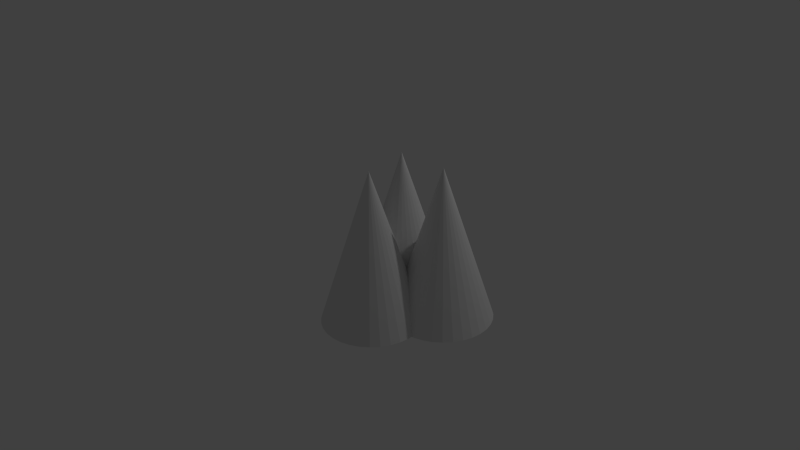 # Source: spikes.blend  (saved by Blender 2.74.0; exported with 4.5.12 LTS)
import bpy
from mathutils import Matrix  # noqa: F401  (used for matrix-valued properties, if any)

bpy.ops.wm.read_factory_settings(use_empty=True)
scene = bpy.context.scene
scene.name = 'Scene'

# ---- collections
col_collection_1 = bpy.data.collections.new('Collection 1'); scene.collection.children.link(col_collection_1)

# ---- world
world_world = bpy.data.worlds.new('World'); scene.world = world_world
world_world.color = (0.05088, 0.05088, 0.05088)
world_world.use_sun_shadow = False
world_world.sun_shadow_jitter_overblur = 0.0
world_world.cycles.sampling_method = 'MANUAL'
world_world.cycles.sample_map_resolution = 256

# ---- cameras
cam_camera = bpy.data.cameras.new('Camera')
cam_camera.clip_end = 100.0
cam_camera.lens = 35.0
cam_camera.sensor_width = 32.0
cam_camera.sensor_height = 18.0
cam_camera.ortho_scale = 7.314
cam_camera.dof.focus_distance = 0.0
cam_camera.dof.aperture_fstop = 128.0

# ---- lights
light_lamp = bpy.data.lights.new('Lamp', 'POINT')
light_lamp.transmission_factor = 0.0
light_lamp.cutoff_distance = 30.0
light_lamp.energy = 100.0
light_lamp.shadow_buffer_clip_start = 1.001
light_lamp.shadow_soft_size = 0.1
light_lamp.shadow_maximum_resolution = 0.006
light_lamp.use_absolute_resolution = True
light_lamp.cycles.use_multiple_importance_sampling = False

# ---- meshes
me_cone_002 = bpy.data.meshes.new('Cone.002')
me_cone_002.from_pydata([(-1.195e-07, 0.45, -0.6764), (0.0878, 0.4414, -0.6764), (0.1722, 0.4158, -0.6764), (0.25, 0.3742, -0.6764), (0.3182, 0.3182, -0.6764), (0.3742, 0.25, -0.6764), (0.4158, 0.1722, -0.6764), (0.4414, 0.0878, -0.6764), (0.45, -2.076e-09, -0.6764), (0.0, 0.0, 0.7082), (0.4414, -0.0878, -0.6764), (0.4158, -0.1722, -0.6764), (0.3742, -0.25, -0.6764), (0.3182, -0.3182, -0.6764), (0.25, -0.3742, -0.6764), (0.1722, -0.4158, -0.6764), (0.0878, -0.4414, -0.6764), (-1.318e-07, -0.45, -0.6764), (-0.0878, -0.4414, -0.6764), (-0.1722, -0.4158, -0.6764), (-0.25, -0.3742, -0.6764), (-0.3182, -0.3182, -0.6764), (-0.3742, -0.25, -0.6764), (-0.4158, -0.1722, -0.6764), (-0.4414, -0.0878, -0.6764), (-0.45, 6.553e-07, -0.6764), (-0.4414, 0.0878, -0.6764), (-0.4158, 0.1722, -0.6764), (-0.3742, 0.25, -0.6764), (-0.3182, 0.3182, -0.6764), (-0.25, 0.3742, -0.6764), (-0.1722, 0.4158, -0.6764), (-0.0878, 0.4414, -0.6764), (-11.08, -6.465, 2.639), (-10.39, -6.951, 5.033), (-10.48, -5.439, 4.968), (-10.56, -4.786, 4.734), (-10.65, -4.153, 4.47)], [(33, 34), (34, 35), (35, 36), (36, 37)], [(31, 9, 32), (0, 9, 1), (30, 9, 31), (29, 9, 30), (28, 9, 29), (27, 9, 28), (26, 9, 27), (25, 9, 26), (24, 9, 25), (23, 9, 24), (22, 9, 23), (21, 9, 22), (20, 9, 21), (19, 9, 20), (18, 9, 19), (17, 9, 18), (16, 9, 17), (15, 9, 16), (14, 9, 15), (13, 9, 14), (12, 9, 13), (11, 9, 12), (10, 9, 11), (8, 9, 10), (7, 9, 8), (6, 9, 7), (5, 9, 6), (4, 9, 5), (3, 9, 4), (2, 9, 3), (32, 9, 0), (1, 9, 2), (0, 1, 2, 3, 4, 5, 6, 7, 8, 10, 11, 12, 13, 14, 15, 16, 17, 18, 19, 20, 21, 22, 23, 24, 25, 26, 27, 28, 29, 30, 31, 32)])
me_cone_002.use_remesh_preserve_volume = False
me_cone_002.use_remesh_preserve_attributes = False
me_cone_002.use_mirror_vertex_groups = False
me_cone_002.update()
me_cone_003 = bpy.data.meshes.new('Cone.003')
me_cone_003.from_pydata([(-1.195e-07, 0.45, -0.6764), (0.0878, 0.4414, -0.6764), (0.1722, 0.4158, -0.6764), (0.25, 0.3742, -0.6764), (0.3182, 0.3182, -0.6764), (0.3742, 0.25, -0.6764), (0.4158, 0.1722, -0.6764), (0.4414, 0.0878, -0.6764), (0.45, -2.076e-09, -0.6764), (0.0, 0.0, 0.7082), (0.4414, -0.0878, -0.6764), (0.4158, -0.1722, -0.6764), (0.3742, -0.25, -0.6764), (0.3182, -0.3182, -0.6764), (0.25, -0.3742, -0.6764), (0.1722, -0.4158, -0.6764), (0.0878, -0.4414, -0.6764), (-1.318e-07, -0.45, -0.6764), (-0.0878, -0.4414, -0.6764), (-0.1722, -0.4158, -0.6764), (-0.25, -0.3742, -0.6764), (-0.3182, -0.3182, -0.6764), (-0.3742, -0.25, -0.6764), (-0.4158, -0.1722, -0.6764), (-0.4414, -0.0878, -0.6764), (-0.45, 6.553e-07, -0.6764), (-0.4414, 0.0878, -0.6764), (-0.4158, 0.1722, -0.6764), (-0.3742, 0.25, -0.6764), (-0.3182, 0.3182, -0.6764), (-0.25, 0.3742, -0.6764), (-0.1722, 0.4158, -0.6764), (-0.0878, 0.4414, -0.6764), (-11.08, -6.465, 2.639), (-10.39, -6.951, 5.033), (-10.48, -5.439, 4.968), (-10.56, -4.786, 4.734), (-10.65, -4.153, 4.47)], [(33, 34), (34, 35), (35, 36), (36, 37)], [(31, 9, 32), (0, 9, 1), (30, 9, 31), (29, 9, 30), (28, 9, 29), (27, 9, 28), (26, 9, 27), (25, 9, 26), (24, 9, 25), (23, 9, 24), (22, 9, 23), (21, 9, 22), (20, 9, 21), (19, 9, 20), (18, 9, 19), (17, 9, 18), (16, 9, 17), (15, 9, 16), (14, 9, 15), (13, 9, 14), (12, 9, 13), (11, 9, 12), (10, 9, 11), (8, 9, 10), (7, 9, 8), (6, 9, 7), (5, 9, 6), (4, 9, 5), (3, 9, 4), (2, 9, 3), (32, 9, 0), (1, 9, 2), (0, 1, 2, 3, 4, 5, 6, 7, 8, 10, 11, 12, 13, 14, 15, 16, 17, 18, 19, 20, 21, 22, 23, 24, 25, 26, 27, 28, 29, 30, 31, 32)])
me_cone_003.use_remesh_preserve_volume = False
me_cone_003.use_remesh_preserve_attributes = False
me_cone_003.use_mirror_vertex_groups = False
me_cone_003.update()
me_cone_004 = bpy.data.meshes.new('Cone.004')
me_cone_004.from_pydata([(-1.195e-07, 0.45, -0.6764), (0.0878, 0.4414, -0.6764), (0.1722, 0.4158, -0.6764), (0.25, 0.3742, -0.6764), (0.3182, 0.3182, -0.6764), (0.3742, 0.25, -0.6764), (0.4158, 0.1722, -0.6764), (0.4414, 0.0878, -0.6764), (0.45, -2.076e-09, -0.6764), (0.0, 0.0, 0.7082), (0.4414, -0.0878, -0.6764), (0.4158, -0.1722, -0.6764), (0.3742, -0.25, -0.6764), (0.3182, -0.3182, -0.6764), (0.25, -0.3742, -0.6764), (0.1722, -0.4158, -0.6764), (0.0878, -0.4414, -0.6764), (-1.318e-07, -0.45, -0.6764), (-0.0878, -0.4414, -0.6764), (-0.1722, -0.4158, -0.6764), (-0.25, -0.3742, -0.6764), (-0.3182, -0.3182, -0.6764), (-0.3742, -0.25, -0.6764), (-0.4158, -0.1722, -0.6764), (-0.4414, -0.0878, -0.6764), (-0.45, 6.553e-07, -0.6764), (-0.4414, 0.0878, -0.6764), (-0.4158, 0.1722, -0.6764), (-0.3742, 0.25, -0.6764), (-0.3182, 0.3182, -0.6764), (-0.25, 0.3742, -0.6764), (-0.1722, 0.4158, -0.6764), (-0.0878, 0.4414, -0.6764), (-11.08, -6.465, 2.639), (-10.39, -6.951, 5.033), (-10.48, -5.439, 4.968), (-10.56, -4.786, 4.734), (-10.65, -4.153, 4.47)], [(33, 34), (34, 35), (35, 36), (36, 37)], [(31, 9, 32), (0, 9, 1), (30, 9, 31), (29, 9, 30), (28, 9, 29), (27, 9, 28), (26, 9, 27), (25, 9, 26), (24, 9, 25), (23, 9, 24), (22, 9, 23), (21, 9, 22), (20, 9, 21), (19, 9, 20), (18, 9, 19), (17, 9, 18), (16, 9, 17), (15, 9, 16), (14, 9, 15), (13, 9, 14), (12, 9, 13), (11, 9, 12), (10, 9, 11), (8, 9, 10), (7, 9, 8), (6, 9, 7), (5, 9, 6), (4, 9, 5), (3, 9, 4), (2, 9, 3), (32, 9, 0), (1, 9, 2), (0, 1, 2, 3, 4, 5, 6, 7, 8, 10, 11, 12, 13, 14, 15, 16, 17, 18, 19, 20, 21, 22, 23, 24, 25, 26, 27, 28, 29, 30, 31, 32)])
me_cone_004.use_remesh_preserve_volume = False
me_cone_004.use_remesh_preserve_attributes = False
me_cone_004.use_mirror_vertex_groups = False
me_cone_004.update()

# ---- objects
ob_lamp = bpy.data.objects.new('Lamp', light_lamp)
ob_camera = bpy.data.objects.new('Camera', cam_camera)
ob_cone_002 = bpy.data.objects.new('Cone.002', me_cone_002)
ob_cone_000 = bpy.data.objects.new('Cone.000', me_cone_003)
ob_cone_001 = bpy.data.objects.new('Cone.001', me_cone_004)

# ---- transforms, parenting, visibility, modifiers, constraints
ob_lamp.location = (4.076, 1.005, 5.904)
ob_lamp.rotation_euler = (0.6503, 0.05522, 1.866)
ob_lamp.lock_rotations_4d = False
ob_lamp.empty_display_type = 'ARROWS'
ob_lamp.color = (0.0, 0.0, 0.0, 0.0)
ob_lamp.lineart.crease_threshold = 0.0
ob_camera.location = (7.481, -6.508, 5.344)
ob_camera.rotation_euler = (1.109, 0.01082, 0.8149)
ob_camera.lock_rotations_4d = False
ob_camera.empty_display_type = 'ARROWS'
ob_camera.color = (0.0, 0.0, 0.0, 0.0)
ob_camera.display_type = 'WIRE'
ob_camera.lineart.crease_threshold = 0.0
ob_cone_002.location = (2.2, -1.946, 1.633)
ob_cone_002.scale = (1.08, 1.08, 1.08)
ob_cone_002.lineart.crease_threshold = 0.0
ob_cone_000.location = (2.6, -1.429, 1.633)
ob_cone_000.scale = (1.08, 1.08, 1.08)
ob_cone_000.lineart.crease_threshold = 0.0
ob_cone_001.location = (2.076, -1.436, 1.633)
ob_cone_001.scale = (1.08, 1.08, 1.08)
ob_cone_001.lineart.crease_threshold = 0.0

# ---- collection membership
col_collection_1.objects.link(ob_lamp)
col_collection_1.objects.link(ob_camera)
col_collection_1.objects.link(ob_cone_002)
col_collection_1.objects.link(ob_cone_000)
col_collection_1.objects.link(ob_cone_001)

# ---- scene / render settings (as saved in the file)
scene.camera = ob_camera
scene.frame_start = 1; scene.frame_end = 250; scene.frame_set(50)
scene.render.engine = 'BLENDER_EEVEE_NEXT'
scene.render.resolution_percentage = 50
scene.render.dither_intensity = 0.0
scene.cycles.use_denoising = False
scene.cycles.samples = 10
scene.cycles.sampling_pattern = 'TABULATED_SOBOL'
scene.cycles.light_sampling_threshold = 0.0
scene.cycles.use_adaptive_sampling = False
scene.cycles.use_light_tree = False
scene.cycles.blur_glossy = 0.0
scene.cycles.pixel_filter_type = 'GAUSSIAN'
scene.cycles.sample_clamp_indirect = 0.0
scene.view_settings.view_transform = 'Standard'
bpy.context.view_layer.update()
